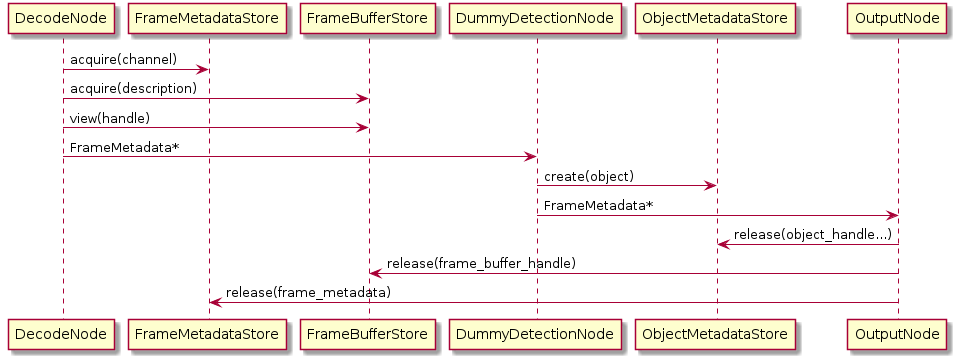

The diagram above was rendered by PlantUML. Its source (embedded in the PNG):
@startuml

participant "DecodeNode" as Decode
participant "FrameMetadataStore" as FrameStore
participant "FrameBufferStore" as BufferStore
participant "DummyDetectionNode" as Detect
participant "ObjectMetadataStore" as ObjectStore
participant "OutputNode" as Output

Decode -> FrameStore : acquire(channel)
Decode -> BufferStore : acquire(description)
Decode -> BufferStore : view(handle)
Decode -> Detect : FrameMetadata*

Detect -> ObjectStore : create(object)
Detect -> Output : FrameMetadata*

Output -> ObjectStore : release(object_handle...)
Output -> BufferStore : release(frame_buffer_handle)
Output -> FrameStore : release(frame_metadata)

@enduml